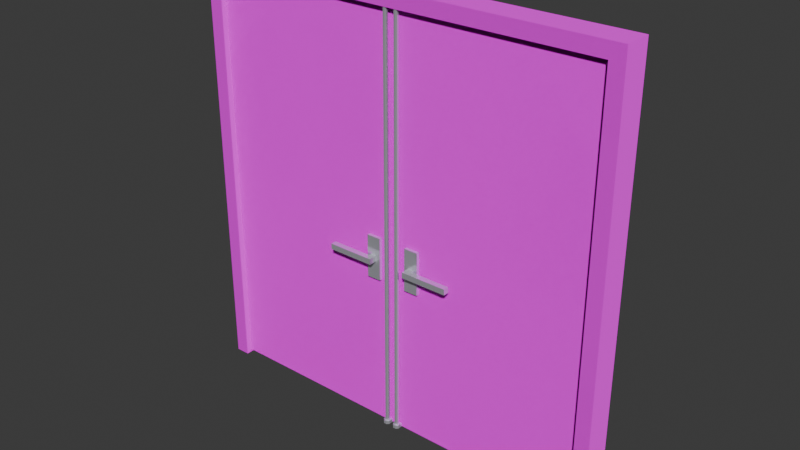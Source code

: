 # Source: MetalDoor.blend  (saved by Blender 4.1.23; exported with 4.5.12 LTS)
import bpy
from mathutils import Matrix  # noqa: F401  (used for matrix-valued properties, if any)

bpy.ops.wm.read_factory_settings(use_empty=True)
scene = bpy.context.scene
scene.name = 'Scene'

# ---- collections
col_collection = bpy.data.collections.new('Collection'); scene.collection.children.link(col_collection)

# ---- images (referenced by path relative to the original .blend; pixels are not part of the script)
import os
ASSET_DIR = os.environ.get("B2B_ASSET_DIR", "")  # directory of the original .blend (textures are referenced by path, not embedded)
HERE = os.path.dirname(os.path.abspath(__file__))  # packed textures are extracted next to this script under _unpacked/

def load_image(name, relpath, width, height, colorspace="sRGB"):
    """Load a texture the original file referenced (path relative to the .blend, or extracted next to this script)."""
    p = next((c for c in (os.path.join(HERE, relpath), os.path.join(ASSET_DIR, relpath)) if relpath and os.path.exists(c)), "")
    if p:
        img = bpy.data.images.load(p, check_existing=True)
        img.name = name
    else:  # same state as the original file: an image datablock whose file is absent (Cycles renders it pink)
        img = bpy.data.images.new(name, width, height)
        img.source = "FILE"
        img.filepath = "//" + (relpath or name)
    img.colorspace_settings.name = colorspace
    return img
img_painted_plaster_wall_diff_1k_jpg = load_image('painted_plaster_wall_diff_1k.jpg', 'painted_plaster_wall_diff_1k.jpg', 1024, 1024, 'sRGB')
img_painted_plaster_wall_nor_gl_1k_png = load_image('painted_plaster_wall_nor_gl_1k.png', 'painted_plaster_wall_nor_gl_1k.png', 1024, 1024, 'sRGB')
img_painted_plaster_wall_disp_1k_png = load_image('painted_plaster_wall_disp_1k.png', 'painted_plaster_wall_disp_1k.png', 1024, 1024, 'sRGB')
img_metal_rusted_010_normal_jpg = load_image('Metal_Rusted_010_normal.jpg', 'Metal_Rusted_010_normal.jpg', 1024, 1024, 'sRGB')
img_metal_rusted_010_basecolor_jpg = load_image('Metal_Rusted_010_basecolor.jpg', 'Metal_Rusted_010_basecolor.jpg', 1024, 1024, 'sRGB')
img_metal_rusted_010_height_png = load_image('Metal_Rusted_010_height.png', 'Metal_Rusted_010_height.png', 1024, 1024, 'sRGB')

# ---- materials (node trees are filled in below, after node groups)
mat_frame = bpy.data.materials.new('Frame')
mat_frame.alpha_threshold = 0.0
mat_frame.use_transparent_shadow = False
mat_frame.roughness = 0.5
mat_frame.line_color = (0.0, 0.0, 0.0, 1.0)
mat_metal = bpy.data.materials.new('Metal')
mat_metal.use_transparent_shadow = False
mat_blackmetal = bpy.data.materials.new('BlackMetal')
mat_blackmetal.use_transparent_shadow = False

# ---- material node trees
mat_frame.use_nodes = True; mat_frame.node_tree.nodes.clear()
_N = mat_frame.node_tree.nodes; _L = mat_frame.node_tree.links
n0 = _N.new('ShaderNodeOutputMaterial'); n0.name = 'Material Output'; n0.location = (300, 300)
n1 = _N.new('ShaderNodeBsdfPrincipled'); n1.name = 'Principled BSDF'; n1.location = (10, 300)
n1.inputs[2].default_value = 1.0
n1.inputs[3].default_value = 1.45
n2 = _N.new('ShaderNodeTexImage'); n2.name = 'Image Texture'; n2.location = (-402, 246)
n2.hide = True
n2.image = img_painted_plaster_wall_diff_1k_jpg
n3 = _N.new('ShaderNodeTexImage'); n3.name = 'Image Texture.001'; n3.location = (-454, 107)
n3.hide = True
n3.image = img_painted_plaster_wall_nor_gl_1k_png
n4 = _N.new('ShaderNodeTexImage'); n4.name = 'Image Texture.002'; n4.location = (-454, 144)
n4.hide = True
n4.image = img_painted_plaster_wall_disp_1k_png
n5 = _N.new('ShaderNodeBump'); n5.name = 'Bump'; n5.location = (-171, 143)
n5.hide = True
n5.inputs[1].default_value = 1.0
n5.inputs[2].default_value = 1.0
_L.new(n1.outputs[0], n0.inputs[0])
_L.new(n2.outputs[0], n1.inputs[0])
_L.new(n5.outputs[0], n1.inputs[5])
_L.new(n4.outputs[0], n5.inputs[3])
_L.new(n3.outputs[0], n5.inputs[4])
n0.is_active_output = True
mat_metal.use_nodes = True; mat_metal.node_tree.nodes.clear()
_N = mat_metal.node_tree.nodes; _L = mat_metal.node_tree.links
n0 = _N.new('ShaderNodeBsdfPrincipled'); n0.name = 'Principled BSDF'; n0.location = (10, 300)
n0.inputs[0].default_value = (0.9089, 0.9143, 1.0, 1.0)
n0.inputs[1].default_value = 0.7246
n0.inputs[2].default_value = 0.15
n0.inputs[3].default_value = 1.0
n1 = _N.new('ShaderNodeOutputMaterial'); n1.name = 'Material Output'; n1.location = (300, 300)
_L.new(n0.outputs[0], n1.inputs[0])
n1.is_active_output = True
mat_blackmetal.use_nodes = True; mat_blackmetal.node_tree.nodes.clear()
_N = mat_blackmetal.node_tree.nodes; _L = mat_blackmetal.node_tree.links
n0 = _N.new('ShaderNodeBsdfPrincipled'); n0.name = 'Principled BSDF'; n0.location = (416, 300)
n0.inputs[1].default_value = 0.6045
n0.inputs[2].default_value = 1.0
n0.inputs[3].default_value = 1.0
n1 = _N.new('ShaderNodeOutputMaterial'); n1.name = 'Material Output'; n1.location = (706, 300)
n2 = _N.new('ShaderNodeTexImage'); n2.name = 'Image Texture'; n2.location = (-599, -19)
n2.hide = True
n2.image = img_metal_rusted_010_normal_jpg
n3 = _N.new('ShaderNodeTexImage'); n3.name = 'Image Texture.001'; n3.location = (-347, 274)
n3.image = img_metal_rusted_010_basecolor_jpg
n4 = _N.new('ShaderNodeTexImage'); n4.name = 'Image Texture.003'; n4.location = (-597, 62)
n4.hide = True
n4.image = img_metal_rusted_010_height_png
n5 = _N.new('ShaderNodeBump'); n5.name = 'Bump'; n5.location = (45, 109)
n5.inputs[0].default_value = 0.2917
n5.inputs[1].default_value = 2.5
n5.inputs[2].default_value = 1.0
_L.new(n0.outputs[0], n1.inputs[0])
_L.new(n2.outputs[0], n5.inputs[4])
_L.new(n5.outputs[0], n0.inputs[5])
_L.new(n4.outputs[0], n5.inputs[3])
_L.new(n3.outputs[0], n0.inputs[0])
n1.is_active_output = True

# ---- world
world_world = bpy.data.worlds.new('World'); scene.world = world_world
world_world.use_nodes = True; world_world.node_tree.nodes.clear()
_N = world_world.node_tree.nodes; _L = world_world.node_tree.links
n0 = _N.new('ShaderNodeOutputWorld'); n0.name = 'World Output'; n0.location = (300, 300)
n1 = _N.new('ShaderNodeBackground'); n1.name = 'Background'; n1.location = (10, 300)
n1.inputs[0].default_value = (0.05088, 0.05088, 0.05088, 1.0)
_L.new(n1.outputs[0], n0.inputs[0])
n0.is_active_output = True
world_world.color = (0.05088, 0.05088, 0.05088)
world_world.use_sun_shadow = False
world_world.sun_shadow_jitter_overblur = 0.0

# ---- meshes
me_cube_001 = bpy.data.meshes.new('Cube.001')
me_cube_001.from_pydata([(-1.5, -0.1, 0.0), (-1.5, -0.1, 3.0), (-1.5, 0.1, 0.0), (-1.5, 0.1, 3.0), (1.5, -0.1, 0.0), (1.5, -0.1, 3.0), (1.5, 0.1, 0.0), (1.5, 0.1, 3.0), (1.4, 0.1, 2.9), (-1.4, 0.1, 2.9), (-1.4, 0.1, 0.0), (1.4, 0.1, 0.0), (-1.4, -0.1, 2.9), (1.4, -0.1, 2.9), (-1.4, -0.1, 0.0), (1.4, -0.1, 0.0)], [], [(0, 1, 3, 2), (2, 3, 7, 6, 11, 8, 9, 10), (6, 7, 5, 4), (15, 4, 5, 1, 0, 14, 12, 13), (7, 3, 1, 5), (10, 9, 12, 14), (13, 8, 11, 15), (9, 8, 13, 12)])
_uv = me_cube_001.uv_layers.new(name='UVMap')
_uv.uv.foreach_set('vector', [0.2365, 0.2668, 0.7759, 0.2668, 0.7759, 0.4175, 0.2365, 0.4175, 0.375, 0.25, 0.625, 0.25, 0.625, 0.5, 0.375, 0.5, 0.375, 0.4917, 0.6167, 0.4917, 0.6167, 0.2583, 0.375, 0.2583, 0.2365, 0.5682, 0.7759, 0.5682, 0.7759, 0.7189, 0.2365, 0.7189, 0.375, 0.7583, 0.375, 0.75, 0.625, 0.75, 0.625, 1.0, 0.375, 1.0, 0.375, 0.9917, 0.6167, 0.9917, 0.6167, 0.7583, 0.625, 0.5, 0.875, 0.5, 0.875, 0.75, 0.625, 0.75, 0.2365, 0.3936, 0.7759, 0.3936, 0.7759, 0.2906, 0.2365, 0.2906, 0.7759, 0.695, 0.7759, 0.592, 0.2365, 0.592, 0.2365, 0.695, 0.771, 0.4655, 0.2577, 0.4655, 0.2577, 0.5612, 0.771, 0.5612])
me_cube_001.materials.append(mat_frame)
me_cube_001.update()
me_cube_004 = bpy.data.meshes.new('Cube.004')
me_cube_004.from_pydata([(-0.04586, 0.06905, 0.04055), (-0.05395, 0.07714, 0.04055), (-0.05395, 0.07714, 2.908), (-0.04586, 0.06905, 2.908), (-0.05395, 0.08886, 0.04055), (-0.04586, 0.09695, 0.04055), (-0.04586, 0.09695, 2.908), (-0.05395, 0.08886, 2.908), (-0.02605, 0.07714, 0.04055), (-0.03414, 0.06905, 0.04055), (-0.03414, 0.06905, 2.908), (-0.02605, 0.07714, 2.908), (-0.03414, 0.09695, 0.04055), (-0.02605, 0.08886, 0.04055), (-0.02605, 0.08886, 2.908), (-0.03414, 0.09695, 2.908), (-0.06491, 0.05754, 0.01858), (-0.06491, 0.09346, 0.01858), (-0.05046, 0.1079, 0.01858), (-0.01509, 0.05754, 0.01858), (-0.02954, 0.1079, 0.01858), (-0.01509, 0.09346, 0.01858), (-0.06491, 0.09346, 0.04273), (-0.06491, 0.05754, 0.04273), (-0.02954, 0.04309, 0.04273), (-0.01509, 0.05754, 0.04273), (-0.01509, 0.09346, 0.04273), (-0.02954, 0.1079, 0.04273), (-0.05046, 0.04309, 0.04273), (-0.05046, 0.1079, 0.04273), (-0.04586, -0.06905, 0.04055), (-0.05395, -0.07714, 0.04055), (-0.05395, -0.07714, 2.908), (-0.04586, -0.06905, 2.908), (-0.05395, -0.08886, 0.04055), (-0.04586, -0.09695, 0.04055), (-0.04586, -0.09695, 2.908), (-0.05395, -0.08886, 2.908), (-0.02605, -0.07714, 0.04055), (-0.03414, -0.06905, 0.04055), (-0.03414, -0.06905, 2.908), (-0.02605, -0.07714, 2.908), (-0.03414, -0.09695, 0.04055), (-0.02605, -0.08886, 0.04055), (-0.02605, -0.08886, 2.908), (-0.03414, -0.09695, 2.908), (-0.06491, -0.05754, 0.01858), (-0.06491, -0.09346, 0.01858), (-0.05046, -0.1079, 0.01858), (-0.01509, -0.05754, 0.01858), (-0.02954, -0.1079, 0.01858), (-0.01509, -0.09346, 0.01858), (-0.06491, -0.09346, 0.04273), (-0.06491, -0.05754, 0.04273), (-0.02954, -0.04309, 0.04273), (-0.01509, -0.05754, 0.04273), (-0.01509, -0.09346, 0.04273), (-0.02954, -0.1079, 0.04273), (-0.05046, -0.04309, 0.04273), (-0.05046, -0.1079, 0.04273), (-1.4, 0.05851, 2.9), (-1.4, 0.05851, 0.02), (-1.4, -0.05851, 2.9), (-1.4, -0.05851, 0.02), (-0.01075, -0.05851, 2.9), (0.0, -0.04776, 2.9), (0.0, -0.04776, 0.02), (-0.01075, -0.05851, 0.02), (0.0, 0.04776, 2.9), (-0.01075, 0.05851, 2.9), (-0.01075, 0.05851, 0.02), (0.0, 0.04776, 0.02), (-0.2, 0.03, 1.1), (-0.2, 0.03, 1.4), (-0.1701, 0.08, 1.23), (-0.1701, 0.08, 1.27), (-0.1, 0.03, 1.1), (-0.1, 0.03, 1.4), (-0.1299, 0.08, 1.23), (-0.13, 0.08, 1.27), (-0.2, 0.08, 1.4), (-0.2, 0.08, 1.1), (-0.1, 0.08, 1.1), (-0.1, 0.08, 1.4), (-0.1701, 0.1, 1.27), (-0.1701, 0.1, 1.23), (-0.1299, 0.1, 1.23), (-0.13, 0.1, 1.27), (-0.1701, 0.14, 1.27), (-0.1701, 0.14, 1.23), (-0.1299, 0.14, 1.23), (-0.13, 0.14, 1.27), (-0.4601, 0.1, 1.27), (-0.4601, 0.1, 1.23), (-0.4601, 0.14, 1.27), (-0.4601, 0.14, 1.23), (-0.2, -0.03, 1.1), (-0.2, -0.03, 1.4), (-0.1701, -0.08, 1.23), (-0.1701, -0.08, 1.27), (-0.1, -0.03, 1.1), (-0.1, -0.03, 1.4), (-0.1299, -0.08, 1.23), (-0.13, -0.08, 1.27), (-0.2, -0.08, 1.4), (-0.2, -0.08, 1.1), (-0.1, -0.08, 1.1), (-0.1, -0.08, 1.4), (-0.1701, -0.1, 1.27), (-0.1701, -0.1, 1.23), (-0.1299, -0.1, 1.23), (-0.13, -0.1, 1.27), (-0.1701, -0.14, 1.27), (-0.1701, -0.14, 1.23), (-0.1299, -0.14, 1.23), (-0.13, -0.14, 1.27), (-0.4601, -0.1, 1.27), (-0.4601, -0.1, 1.23), (-0.4601, -0.14, 1.27), (-0.4601, -0.14, 1.23)], [], [(9, 10, 3, 0), (13, 14, 11, 8), (14, 15, 6, 7, 2, 3, 10, 11), (1, 2, 7, 4), (5, 6, 15, 12), (0, 3, 2, 1), (6, 5, 4, 7), (14, 13, 12, 15), (10, 9, 8, 11), (23, 22, 17, 16), (27, 26, 21, 20), (29, 27, 20, 18), (22, 29, 18, 17), (26, 25, 19, 21), (13, 8, 25, 26), (0, 1, 23, 28), (4, 5, 29, 22), (5, 12, 27, 29), (9, 0, 28, 24), (12, 13, 26, 27), (8, 9, 24, 25), (1, 4, 22, 23), (39, 30, 33, 40), (43, 38, 41, 44), (44, 41, 40, 33, 32, 37, 36, 45), (31, 34, 37, 32), (35, 42, 45, 36), (30, 31, 32, 33), (36, 37, 34, 35), (44, 45, 42, 43), (40, 41, 38, 39), (53, 46, 47, 52), (57, 50, 51, 56), (59, 48, 50, 57), (52, 47, 48, 59), (56, 51, 49, 55), (43, 56, 55, 38), (30, 58, 53, 31), (34, 52, 59, 35), (35, 59, 57, 42), (39, 54, 58, 30), (42, 57, 56, 43), (38, 55, 54, 39), (31, 53, 52, 34), (61, 70, 71, 66, 67, 63), (71, 68, 65, 66), (63, 62, 60, 61), (68, 69, 60, 62, 64, 65), (61, 60, 69, 70), (68, 71, 70, 69), (64, 67, 66, 65), (67, 64, 62, 63), (72, 73, 80, 81), (75, 79, 87, 84), (82, 83, 77, 76), (81, 82, 76, 72), (83, 80, 73, 77), (75, 74, 81, 80), (74, 78, 82, 81), (79, 75, 80, 83), (78, 79, 83, 82), (87, 86, 90, 91), (74, 75, 84, 85), (79, 78, 86, 87), (78, 74, 85, 86), (89, 88, 91, 90), (86, 85, 89, 90), (84, 87, 91, 88), (89, 85, 93, 95), (93, 92, 94, 95), (88, 89, 95, 94), (84, 88, 94, 92), (85, 84, 92, 93), (96, 105, 104, 97), (99, 108, 111, 103), (106, 100, 101, 107), (105, 96, 100, 106), (107, 101, 97, 104), (99, 104, 105, 98), (98, 105, 106, 102), (103, 107, 104, 99), (102, 106, 107, 103), (111, 115, 114, 110), (98, 109, 108, 99), (103, 111, 110, 102), (102, 110, 109, 98), (113, 114, 115, 112), (110, 114, 113, 109), (108, 112, 115, 111), (113, 119, 117, 109), (117, 119, 118, 116), (112, 118, 119, 113), (108, 116, 118, 112), (109, 117, 116, 108)])
me_cube_004.polygons.foreach_set('material_index', [0, 0, 0, 0, 0, 0, 0, 0, 0, 0, 0, 0, 0, 0, 0, 0, 0, 0, 0, 0, 0, 0, 0, 0, 0, 0, 0, 0, 0, 0, 0, 0, 0, 0, 0, 0, 0, 0, 0, 0, 0, 0, 0, 0, 1, 1, 1, 1, 1, 1, 1, 1, 0, 0, 0, 0, 0, 0, 0, 0, 0, 0, 0, 0, 0, 0, 0, 0, 0, 0, 0, 0, 0, 0, 0, 0, 0, 0, 0, 0, 0, 0, 0, 0, 0, 0, 0, 0, 0, 0, 0, 0, 0, 0])
_uv = me_cube_004.uv_layers.new(name='UVMap')
_uv.uv.foreach_set('vector', [0.375, 0.8225, 0.625, 0.8225, 0.625, 0.9275, 0.375, 0.9275, 0.375, 0.5725, 0.625, 0.5725, 0.625, 0.6775, 0.375, 0.6775, 0.625, 0.5725, 0.6975, 0.5, 0.8025, 0.5, 0.875, 0.5725, 0.875, 0.6775, 0.8025, 0.75, 0.6975, 0.75, 0.625, 0.6775, 0.375, 0.07253, 0.625, 0.07253, 0.625, 0.1775, 0.375, 0.1775, 0.375, 0.3225, 0.625, 0.3225, 0.625, 0.4275, 0.375, 0.4275, 0.375, 0.0, 0.625, 0.0, 0.625, 0.07253, 0.375, 0.07253, 0.625, 0.3225, 0.375, 0.3225, 0.375, 0.1775, 0.625, 0.1775, 0.625, 0.5725, 0.375, 0.5725, 0.375, 0.4275, 0.625, 0.4275, 0.625, 0.8225, 0.375, 0.8225, 0.375, 0.6775, 0.625, 0.6775, 0.375, 0.07253, 0.375, 0.1775, 0.375, 0.1775, 0.375, 0.07253, 0.375, 0.4275, 0.375, 0.5725, 0.375, 0.5725, 0.375, 0.4275, 0.375, 0.3225, 0.375, 0.4275, 0.375, 0.4275, 0.375, 0.3225, 0.375, 0.1775, 0.375, 0.3225, 0.375, 0.3225, 0.375, 0.1775, 0.375, 0.5725, 0.375, 0.6775, 0.375, 0.6775, 0.375, 0.5725, 0.375, 0.5725, 0.375, 0.6775, 0.375, 0.6775, 0.375, 0.5725, 0.375, 0.0, 0.375, 0.07253, 0.375, 0.07253, 0.375, 0.0, 0.375, 0.1775, 0.375, 0.3225, 0.375, 0.3225, 0.375, 0.1775, 0.375, 0.3225, 0.375, 0.4275, 0.375, 0.4275, 0.375, 0.3225, 0.375, 0.8225, 0.375, 0.9275, 0.375, 0.9275, 0.375, 0.8225, 0.375, 0.4275, 0.375, 0.5725, 0.375, 0.5725, 0.375, 0.4275, 0.375, 0.6775, 0.375, 0.8225, 0.375, 0.8225, 0.375, 0.6775, 0.375, 0.07253, 0.375, 0.1775, 0.375, 0.1775, 0.375, 0.07253, 0.375, 0.8225, 0.375, 0.9275, 0.625, 0.9275, 0.625, 0.8225, 0.375, 0.5725, 0.375, 0.6775, 0.625, 0.6775, 0.625, 0.5725, 0.625, 0.5725, 0.625, 0.6775, 0.6975, 0.75, 0.8025, 0.75, 0.875, 0.6775, 0.875, 0.5725, 0.8025, 0.5, 0.6975, 0.5, 0.375, 0.07253, 0.375, 0.1775, 0.625, 0.1775, 0.625, 0.07253, 0.375, 0.3225, 0.375, 0.4275, 0.625, 0.4275, 0.625, 0.3225, 0.375, 0.0, 0.375, 0.07253, 0.625, 0.07253, 0.625, 0.0, 0.625, 0.3225, 0.625, 0.1775, 0.375, 0.1775, 0.375, 0.3225, 0.625, 0.5725, 0.625, 0.4275, 0.375, 0.4275, 0.375, 0.5725, 0.625, 0.8225, 0.625, 0.6775, 0.375, 0.6775, 0.375, 0.8225, 0.375, 0.07253, 0.375, 0.07253, 0.375, 0.1775, 0.375, 0.1775, 0.375, 0.4275, 0.375, 0.4275, 0.375, 0.5725, 0.375, 0.5725, 0.375, 0.3225, 0.375, 0.3225, 0.375, 0.4275, 0.375, 0.4275, 0.375, 0.1775, 0.375, 0.1775, 0.375, 0.3225, 0.375, 0.3225, 0.375, 0.5725, 0.375, 0.5725, 0.375, 0.6775, 0.375, 0.6775, 0.375, 0.5725, 0.375, 0.5725, 0.375, 0.6775, 0.375, 0.6775, 0.375, 0.0, 0.375, 0.0, 0.375, 0.07253, 0.375, 0.07253, 0.375, 0.1775, 0.375, 0.1775, 0.375, 0.3225, 0.375, 0.3225, 0.375, 0.3225, 0.375, 0.3225, 0.375, 0.4275, 0.375, 0.4275, 0.375, 0.8225, 0.375, 0.8225, 0.375, 0.9275, 0.375, 0.9275, 0.375, 0.4275, 0.375, 0.4275, 0.375, 0.5725, 0.375, 0.5725, 0.375, 0.6775, 0.375, 0.6775, 0.375, 0.8225, 0.375, 0.8225, 0.375, 0.07253, 0.375, 0.07253, 0.375, 0.1775, 0.375, 0.1775, 0.125, 0.5, 0.249, 0.5, 0.25, 0.523, 0.25, 0.727, 0.249, 0.75, 0.125, 0.75, 0.5321, 0.0, 0.5321, 1.0, 0.4679, 1.0, 0.4679, 0.0, 0.375, 0.0, 0.625, 0.0, 0.625, 0.25, 0.375, 0.25, 0.75, 0.523, 0.751, 0.5, 0.875, 0.5, 0.875, 0.75, 0.751, 0.75, 0.75, 0.727, 0.2015, 0.0, 0.2015, 1.0, 0.7985, 1.0, 0.7985, 0.0, 0.5321, 1.0, 0.5321, 0.0, 0.5394, 0.0, 0.5394, 1.0, 0.4606, 1.0, 0.4606, 0.0, 0.4679, 0.0, 0.4679, 1.0, 0.7985, 0.0, 0.7985, 1.0, 0.2015, 1.0, 0.2015, 0.0, 0.375, 0.0, 0.625, 0.0, 0.625, 0.25, 0.375, 0.25, 0.6007, 0.3229, 0.6007, 0.4271, 0.6007, 0.4271, 0.6007, 0.3229, 0.375, 0.5, 0.625, 0.5, 0.625, 0.75, 0.375, 0.75, 0.125, 0.5, 0.375, 0.5, 0.375, 0.75, 0.125, 0.75, 0.625, 0.5, 0.875, 0.5, 0.875, 0.75, 0.625, 0.75, 0.6007, 0.3229, 0.3993, 0.3229, 0.375, 0.25, 0.625, 0.25, 0.3993, 0.3229, 0.3993, 0.4271, 0.375, 0.5, 0.375, 0.25, 0.6007, 0.4271, 0.6007, 0.3229, 0.625, 0.25, 0.625, 0.5, 0.3993, 0.4271, 0.6007, 0.4271, 0.625, 0.5, 0.375, 0.5, 0.6007, 0.4271, 0.3993, 0.4271, 0.3993, 0.4271, 0.6007, 0.4271, 0.3993, 0.3229, 0.6007, 0.3229, 0.6007, 0.3229, 0.3993, 0.3229, 0.6007, 0.4271, 0.3993, 0.4271, 0.3993, 0.4271, 0.6007, 0.4271, 0.3993, 0.4271, 0.3993, 0.3229, 0.3993, 0.3229, 0.3993, 0.4271, 0.3993, 0.3229, 0.6007, 0.3229, 0.6007, 0.4271, 0.3993, 0.4271, 0.3993, 0.4271, 0.3993, 0.3229, 0.3993, 0.3229, 0.3993, 0.4271, 0.6007, 0.3229, 0.6007, 0.4271, 0.6007, 0.4271, 0.6007, 0.3229, 0.3993, 0.3229, 0.3993, 0.3229, 0.3993, 0.3229, 0.3993, 0.3229, 0.3993, 0.3229, 0.6007, 0.3229, 0.6007, 0.3229, 0.3993, 0.3229, 0.6007, 0.3229, 0.3993, 0.3229, 0.3993, 0.3229, 0.6007, 0.3229, 0.6007, 0.3229, 0.6007, 0.3229, 0.6007, 0.3229, 0.6007, 0.3229, 0.3993, 0.3229, 0.6007, 0.3229, 0.6007, 0.3229, 0.3993, 0.3229, 0.375, 0.0, 0.375, 0.25, 0.625, 0.25, 0.625, 0.0, 0.6007, 0.3229, 0.6007, 0.3229, 0.6007, 0.4271, 0.6007, 0.4271, 0.375, 0.5, 0.375, 0.75, 0.625, 0.75, 0.625, 0.5, 0.125, 0.5, 0.125, 0.75, 0.375, 0.75, 0.375, 0.5, 0.625, 0.5, 0.625, 0.75, 0.875, 0.75, 0.875, 0.5, 0.6007, 0.3229, 0.625, 0.25, 0.375, 0.25, 0.3993, 0.3229, 0.3993, 0.3229, 0.375, 0.25, 0.375, 0.5, 0.3993, 0.4271, 0.6007, 0.4271, 0.625, 0.5, 0.625, 0.25, 0.6007, 0.3229, 0.3993, 0.4271, 0.375, 0.5, 0.625, 0.5, 0.6007, 0.4271, 0.6007, 0.4271, 0.6007, 0.4271, 0.3993, 0.4271, 0.3993, 0.4271, 0.3993, 0.3229, 0.3993, 0.3229, 0.6007, 0.3229, 0.6007, 0.3229, 0.6007, 0.4271, 0.6007, 0.4271, 0.3993, 0.4271, 0.3993, 0.4271, 0.3993, 0.4271, 0.3993, 0.4271, 0.3993, 0.3229, 0.3993, 0.3229, 0.3993, 0.3229, 0.3993, 0.4271, 0.6007, 0.4271, 0.6007, 0.3229, 0.3993, 0.4271, 0.3993, 0.4271, 0.3993, 0.3229, 0.3993, 0.3229, 0.6007, 0.3229, 0.6007, 0.3229, 0.6007, 0.4271, 0.6007, 0.4271, 0.3993, 0.3229, 0.3993, 0.3229, 0.3993, 0.3229, 0.3993, 0.3229, 0.3993, 0.3229, 0.3993, 0.3229, 0.6007, 0.3229, 0.6007, 0.3229, 0.6007, 0.3229, 0.6007, 0.3229, 0.3993, 0.3229, 0.3993, 0.3229, 0.6007, 0.3229, 0.6007, 0.3229, 0.6007, 0.3229, 0.6007, 0.3229, 0.3993, 0.3229, 0.3993, 0.3229, 0.6007, 0.3229, 0.6007, 0.3229])
me_cube_004.materials.append(mat_metal)
me_cube_004.materials.append(mat_blackmetal)
me_cube_004.update()
me_cube_005 = bpy.data.meshes.new('Cube.005')
me_cube_005.from_pydata([(0.0, -0.04776, 2.9), (0.0, -0.04776, 0.02), (0.0, 0.04776, 2.9), (0.0, 0.04776, 0.02), (0.04586, 0.06905, 0.04055), (0.05395, 0.07714, 0.04055), (0.05395, 0.07714, 2.908), (0.04586, 0.06905, 2.908), (0.05395, 0.08886, 0.04055), (0.04586, 0.09695, 0.04055), (0.04586, 0.09695, 2.908), (0.05395, 0.08886, 2.908), (0.02605, 0.07714, 0.04055), (0.03414, 0.06905, 0.04055), (0.03414, 0.06905, 2.908), (0.02605, 0.07714, 2.908), (0.03414, 0.09695, 0.04055), (0.02605, 0.08886, 0.04055), (0.02605, 0.08886, 2.908), (0.03414, 0.09695, 2.908), (0.06491, 0.05754, 0.01858), (0.06491, 0.09346, 0.01858), (0.05046, 0.1079, 0.01858), (0.01509, 0.05754, 0.01858), (0.02954, 0.1079, 0.01858), (0.01509, 0.09346, 0.01858), (0.06491, 0.09346, 0.04273), (0.06491, 0.05754, 0.04273), (0.02954, 0.04309, 0.04273), (0.01509, 0.05754, 0.04273), (0.01509, 0.09346, 0.04273), (0.02954, 0.1079, 0.04273), (0.05046, 0.04309, 0.04273), (0.05046, 0.1079, 0.04273), (0.04586, -0.06905, 0.04055), (0.05395, -0.07714, 0.04055), (0.05395, -0.07714, 2.908), (0.04586, -0.06905, 2.908), (0.05395, -0.08886, 0.04055), (0.04586, -0.09695, 0.04055), (0.04586, -0.09695, 2.908), (0.05395, -0.08886, 2.908), (0.02605, -0.07714, 0.04055), (0.03414, -0.06905, 0.04055), (0.03414, -0.06905, 2.908), (0.02605, -0.07714, 2.908), (0.03414, -0.09695, 0.04055), (0.02605, -0.08886, 0.04055), (0.02605, -0.08886, 2.908), (0.03414, -0.09695, 2.908), (0.06491, -0.05754, 0.01858), (0.06491, -0.09346, 0.01858), (0.05046, -0.1079, 0.01858), (0.01509, -0.05754, 0.01858), (0.02954, -0.1079, 0.01858), (0.01509, -0.09346, 0.01858), (0.06491, -0.09346, 0.04273), (0.06491, -0.05754, 0.04273), (0.02954, -0.04309, 0.04273), (0.01509, -0.05754, 0.04273), (0.01509, -0.09346, 0.04273), (0.02954, -0.1079, 0.04273), (0.05046, -0.04309, 0.04273), (0.05046, -0.1079, 0.04273), (1.4, 0.05851, 2.9), (1.4, 0.05851, 0.02), (1.4, -0.05851, 2.9), (1.4, -0.05851, 0.02), (0.01075, -0.05851, 2.9), (0.01075, -0.05851, 0.02), (0.01075, 0.05851, 2.9), (0.01075, 0.05851, 0.02), (0.2, 0.03, 1.1), (0.2, 0.03, 1.4), (0.1701, 0.08, 1.23), (0.1701, 0.08, 1.27), (0.1, 0.03, 1.1), (0.1, 0.03, 1.4), (0.1299, 0.08, 1.23), (0.13, 0.08, 1.27), (0.2, 0.08, 1.4), (0.2, 0.08, 1.1), (0.1, 0.08, 1.1), (0.1, 0.08, 1.4), (0.1701, 0.1, 1.27), (0.1701, 0.1, 1.23), (0.1299, 0.1, 1.23), (0.13, 0.1, 1.27), (0.1701, 0.14, 1.27), (0.1701, 0.14, 1.23), (0.1299, 0.14, 1.23), (0.13, 0.14, 1.27), (0.4601, 0.1, 1.27), (0.4601, 0.1, 1.23), (0.4601, 0.14, 1.27), (0.4601, 0.14, 1.23), (0.2, -0.03, 1.1), (0.2, -0.03, 1.4), (0.1701, -0.08, 1.23), (0.1701, -0.08, 1.27), (0.1, -0.03, 1.1), (0.1, -0.03, 1.4), (0.1299, -0.08, 1.23), (0.13, -0.08, 1.27), (0.2, -0.08, 1.4), (0.2, -0.08, 1.1), (0.1, -0.08, 1.1), (0.1, -0.08, 1.4), (0.1701, -0.1, 1.27), (0.1701, -0.1, 1.23), (0.1299, -0.1, 1.23), (0.13, -0.1, 1.27), (0.1701, -0.14, 1.27), (0.1701, -0.14, 1.23), (0.1299, -0.14, 1.23), (0.13, -0.14, 1.27), (0.4601, -0.1, 1.27), (0.4601, -0.1, 1.23), (0.4601, -0.14, 1.27), (0.4601, -0.14, 1.23)], [], [(13, 4, 7, 14), (17, 12, 15, 18), (18, 15, 14, 7, 6, 11, 10, 19), (5, 8, 11, 6), (9, 16, 19, 10), (4, 5, 6, 7), (10, 11, 8, 9), (18, 19, 16, 17), (14, 15, 12, 13), (27, 20, 21, 26), (31, 24, 25, 30), (33, 22, 24, 31), (26, 21, 22, 33), (30, 25, 23, 29), (17, 30, 29, 12), (4, 32, 27, 5), (8, 26, 33, 9), (9, 33, 31, 16), (13, 28, 32, 4), (16, 31, 30, 17), (12, 29, 28, 13), (5, 27, 26, 8), (43, 44, 37, 34), (47, 48, 45, 42), (48, 49, 40, 41, 36, 37, 44, 45), (35, 36, 41, 38), (39, 40, 49, 46), (34, 37, 36, 35), (40, 39, 38, 41), (48, 47, 46, 49), (44, 43, 42, 45), (57, 56, 51, 50), (61, 60, 55, 54), (63, 61, 54, 52), (56, 63, 52, 51), (60, 59, 53, 55), (47, 42, 59, 60), (34, 35, 57, 62), (38, 39, 63, 56), (39, 46, 61, 63), (43, 34, 62, 58), (46, 47, 60, 61), (42, 43, 58, 59), (35, 38, 56, 57), (65, 67, 69, 1, 3, 71), (67, 65, 64, 66), (2, 0, 68, 66, 64, 70), (65, 71, 70, 64), (2, 70, 71, 3), (68, 0, 1, 69), (69, 67, 66, 68), (72, 81, 80, 73), (75, 84, 87, 79), (82, 76, 77, 83), (81, 72, 76, 82), (83, 77, 73, 80), (75, 80, 81, 74), (74, 81, 82, 78), (79, 83, 80, 75), (78, 82, 83, 79), (87, 91, 90, 86), (74, 85, 84, 75), (79, 87, 86, 78), (78, 86, 85, 74), (89, 90, 91, 88), (86, 90, 89, 85), (84, 88, 91, 87), (89, 95, 93, 85), (93, 95, 94, 92), (88, 94, 95, 89), (84, 92, 94, 88), (85, 93, 92, 84), (96, 97, 104, 105), (99, 103, 111, 108), (106, 107, 101, 100), (105, 106, 100, 96), (107, 104, 97, 101), (99, 98, 105, 104), (98, 102, 106, 105), (103, 99, 104, 107), (102, 103, 107, 106), (111, 110, 114, 115), (98, 99, 108, 109), (103, 102, 110, 111), (102, 98, 109, 110), (113, 112, 115, 114), (110, 109, 113, 114), (108, 111, 115, 112), (113, 109, 117, 119), (117, 116, 118, 119), (112, 113, 119, 118), (108, 112, 118, 116), (109, 108, 116, 117), (2, 3, 1, 0)])
me_cube_005.polygons.foreach_set('material_index', [0, 0, 0, 0, 0, 0, 0, 0, 0, 0, 0, 0, 0, 0, 0, 0, 0, 0, 0, 0, 0, 0, 0, 0, 0, 0, 0, 0, 0, 0, 0, 0, 0, 0, 0, 0, 0, 0, 0, 0, 0, 0, 0, 0, 1, 1, 1, 1, 1, 1, 1, 0, 0, 0, 0, 0, 0, 0, 0, 0, 0, 0, 0, 0, 0, 0, 0, 0, 0, 0, 0, 0, 0, 0, 0, 0, 0, 0, 0, 0, 0, 0, 0, 0, 0, 0, 0, 0, 0, 0, 0, 0, 0, 1])
_uv = me_cube_005.uv_layers.new(name='UVMap')
_uv.uv.foreach_set('vector', [0.375, 0.8225, 0.375, 0.9275, 0.625, 0.9275, 0.625, 0.8225, 0.375, 0.5725, 0.375, 0.6775, 0.625, 0.6775, 0.625, 0.5725, 0.625, 0.5725, 0.625, 0.6775, 0.6975, 0.75, 0.8025, 0.75, 0.875, 0.6775, 0.875, 0.5725, 0.8025, 0.5, 0.6975, 0.5, 0.375, 0.07253, 0.375, 0.1775, 0.625, 0.1775, 0.625, 0.07253, 0.375, 0.3225, 0.375, 0.4275, 0.625, 0.4275, 0.625, 0.3225, 0.375, 0.0, 0.375, 0.07253, 0.625, 0.07253, 0.625, 0.0, 0.625, 0.3225, 0.625, 0.1775, 0.375, 0.1775, 0.375, 0.3225, 0.625, 0.5725, 0.625, 0.4275, 0.375, 0.4275, 0.375, 0.5725, 0.625, 0.8225, 0.625, 0.6775, 0.375, 0.6775, 0.375, 0.8225, 0.375, 0.07253, 0.375, 0.07253, 0.375, 0.1775, 0.375, 0.1775, 0.375, 0.4275, 0.375, 0.4275, 0.375, 0.5725, 0.375, 0.5725, 0.375, 0.3225, 0.375, 0.3225, 0.375, 0.4275, 0.375, 0.4275, 0.375, 0.1775, 0.375, 0.1775, 0.375, 0.3225, 0.375, 0.3225, 0.375, 0.5725, 0.375, 0.5725, 0.375, 0.6775, 0.375, 0.6775, 0.375, 0.5725, 0.375, 0.5725, 0.375, 0.6775, 0.375, 0.6775, 0.375, 0.0, 0.375, 0.0, 0.375, 0.07253, 0.375, 0.07253, 0.375, 0.1775, 0.375, 0.1775, 0.375, 0.3225, 0.375, 0.3225, 0.375, 0.3225, 0.375, 0.3225, 0.375, 0.4275, 0.375, 0.4275, 0.375, 0.8225, 0.375, 0.8225, 0.375, 0.9275, 0.375, 0.9275, 0.375, 0.4275, 0.375, 0.4275, 0.375, 0.5725, 0.375, 0.5725, 0.375, 0.6775, 0.375, 0.6775, 0.375, 0.8225, 0.375, 0.8225, 0.375, 0.07253, 0.375, 0.07253, 0.375, 0.1775, 0.375, 0.1775, 0.375, 0.8225, 0.625, 0.8225, 0.625, 0.9275, 0.375, 0.9275, 0.375, 0.5725, 0.625, 0.5725, 0.625, 0.6775, 0.375, 0.6775, 0.625, 0.5725, 0.6975, 0.5, 0.8025, 0.5, 0.875, 0.5725, 0.875, 0.6775, 0.8025, 0.75, 0.6975, 0.75, 0.625, 0.6775, 0.375, 0.07253, 0.625, 0.07253, 0.625, 0.1775, 0.375, 0.1775, 0.375, 0.3225, 0.625, 0.3225, 0.625, 0.4275, 0.375, 0.4275, 0.375, 0.0, 0.625, 0.0, 0.625, 0.07253, 0.375, 0.07253, 0.625, 0.3225, 0.375, 0.3225, 0.375, 0.1775, 0.625, 0.1775, 0.625, 0.5725, 0.375, 0.5725, 0.375, 0.4275, 0.625, 0.4275, 0.625, 0.8225, 0.375, 0.8225, 0.375, 0.6775, 0.625, 0.6775, 0.375, 0.07253, 0.375, 0.1775, 0.375, 0.1775, 0.375, 0.07253, 0.375, 0.4275, 0.375, 0.5725, 0.375, 0.5725, 0.375, 0.4275, 0.375, 0.3225, 0.375, 0.4275, 0.375, 0.4275, 0.375, 0.3225, 0.375, 0.1775, 0.375, 0.3225, 0.375, 0.3225, 0.375, 0.1775, 0.375, 0.5725, 0.375, 0.6775, 0.375, 0.6775, 0.375, 0.5725, 0.375, 0.5725, 0.375, 0.6775, 0.375, 0.6775, 0.375, 0.5725, 0.375, 0.0, 0.375, 0.07253, 0.375, 0.07253, 0.375, 0.0, 0.375, 0.1775, 0.375, 0.3225, 0.375, 0.3225, 0.375, 0.1775, 0.375, 0.3225, 0.375, 0.4275, 0.375, 0.4275, 0.375, 0.3225, 0.375, 0.8225, 0.375, 0.9275, 0.375, 0.9275, 0.375, 0.8225, 0.375, 0.4275, 0.375, 0.5725, 0.375, 0.5725, 0.375, 0.4275, 0.375, 0.6775, 0.375, 0.8225, 0.375, 0.8225, 0.375, 0.6775, 0.375, 0.07253, 0.375, 0.1775, 0.375, 0.1775, 0.375, 0.07253, 0.125, 0.5, 0.125, 0.75, 0.249, 0.75, 0.25, 0.727, 0.25, 0.523, 0.249, 0.5, 0.375, 0.0, 0.375, 0.25, 0.625, 0.25, 0.625, 0.0, 0.75, 0.523, 0.75, 0.727, 0.751, 0.75, 0.875, 0.75, 0.875, 0.5, 0.751, 0.5, 0.2015, 0.0, 0.7985, 0.0, 0.7985, 1.0, 0.2015, 1.0, 0.5321, 1.0, 0.5394, 1.0, 0.5394, 0.0, 0.5321, 0.0, 0.4606, 1.0, 0.4679, 1.0, 0.4679, 0.0, 0.4606, 0.0, 0.7985, 0.0, 0.2015, 0.0, 0.2015, 1.0, 0.7985, 1.0, 0.375, 0.0, 0.375, 0.25, 0.625, 0.25, 0.625, 0.0, 0.6007, 0.3229, 0.6007, 0.3229, 0.6007, 0.4271, 0.6007, 0.4271, 0.375, 0.5, 0.375, 0.75, 0.625, 0.75, 0.625, 0.5, 0.125, 0.5, 0.125, 0.75, 0.375, 0.75, 0.375, 0.5, 0.625, 0.5, 0.625, 0.75, 0.875, 0.75, 0.875, 0.5, 0.6007, 0.3229, 0.625, 0.25, 0.375, 0.25, 0.3993, 0.3229, 0.3993, 0.3229, 0.375, 0.25, 0.375, 0.5, 0.3993, 0.4271, 0.6007, 0.4271, 0.625, 0.5, 0.625, 0.25, 0.6007, 0.3229, 0.3993, 0.4271, 0.375, 0.5, 0.625, 0.5, 0.6007, 0.4271, 0.6007, 0.4271, 0.6007, 0.4271, 0.3993, 0.4271, 0.3993, 0.4271, 0.3993, 0.3229, 0.3993, 0.3229, 0.6007, 0.3229, 0.6007, 0.3229, 0.6007, 0.4271, 0.6007, 0.4271, 0.3993, 0.4271, 0.3993, 0.4271, 0.3993, 0.4271, 0.3993, 0.4271, 0.3993, 0.3229, 0.3993, 0.3229, 0.3993, 0.3229, 0.3993, 0.4271, 0.6007, 0.4271, 0.6007, 0.3229, 0.3993, 0.4271, 0.3993, 0.4271, 0.3993, 0.3229, 0.3993, 0.3229, 0.6007, 0.3229, 0.6007, 0.3229, 0.6007, 0.4271, 0.6007, 0.4271, 0.3993, 0.3229, 0.3993, 0.3229, 0.3993, 0.3229, 0.3993, 0.3229, 0.3993, 0.3229, 0.3993, 0.3229, 0.6007, 0.3229, 0.6007, 0.3229, 0.6007, 0.3229, 0.6007, 0.3229, 0.3993, 0.3229, 0.3993, 0.3229, 0.6007, 0.3229, 0.6007, 0.3229, 0.6007, 0.3229, 0.6007, 0.3229, 0.3993, 0.3229, 0.3993, 0.3229, 0.6007, 0.3229, 0.6007, 0.3229, 0.375, 0.0, 0.625, 0.0, 0.625, 0.25, 0.375, 0.25, 0.6007, 0.3229, 0.6007, 0.4271, 0.6007, 0.4271, 0.6007, 0.3229, 0.375, 0.5, 0.625, 0.5, 0.625, 0.75, 0.375, 0.75, 0.125, 0.5, 0.375, 0.5, 0.375, 0.75, 0.125, 0.75, 0.625, 0.5, 0.875, 0.5, 0.875, 0.75, 0.625, 0.75, 0.6007, 0.3229, 0.3993, 0.3229, 0.375, 0.25, 0.625, 0.25, 0.3993, 0.3229, 0.3993, 0.4271, 0.375, 0.5, 0.375, 0.25, 0.6007, 0.4271, 0.6007, 0.3229, 0.625, 0.25, 0.625, 0.5, 0.3993, 0.4271, 0.6007, 0.4271, 0.625, 0.5, 0.375, 0.5, 0.6007, 0.4271, 0.3993, 0.4271, 0.3993, 0.4271, 0.6007, 0.4271, 0.3993, 0.3229, 0.6007, 0.3229, 0.6007, 0.3229, 0.3993, 0.3229, 0.6007, 0.4271, 0.3993, 0.4271, 0.3993, 0.4271, 0.6007, 0.4271, 0.3993, 0.4271, 0.3993, 0.3229, 0.3993, 0.3229, 0.3993, 0.4271, 0.3993, 0.3229, 0.6007, 0.3229, 0.6007, 0.4271, 0.3993, 0.4271, 0.3993, 0.4271, 0.3993, 0.3229, 0.3993, 0.3229, 0.3993, 0.4271, 0.6007, 0.3229, 0.6007, 0.4271, 0.6007, 0.4271, 0.6007, 0.3229, 0.3993, 0.3229, 0.3993, 0.3229, 0.3993, 0.3229, 0.3993, 0.3229, 0.3993, 0.3229, 0.6007, 0.3229, 0.6007, 0.3229, 0.3993, 0.3229, 0.6007, 0.3229, 0.3993, 0.3229, 0.3993, 0.3229, 0.6007, 0.3229, 0.6007, 0.3229, 0.6007, 0.3229, 0.6007, 0.3229, 0.6007, 0.3229, 0.3993, 0.3229, 0.6007, 0.3229, 0.6007, 0.3229, 0.3993, 0.3229, 0.75, 0.523, 0.25, 0.523, 0.4679, 0.0, 0.75, 0.727])
me_cube_005.materials.append(mat_metal)
me_cube_005.materials.append(mat_blackmetal)
me_cube_005.update()

# ---- objects
ob_cube = bpy.data.objects.new('Cube', me_cube_001)
ob_door1 = bpy.data.objects.new('Door1', me_cube_004)
ob_door2 = bpy.data.objects.new('Door2', me_cube_005)

# ---- transforms, parenting, visibility, modifiers, constraints
ob_cube.location = (0.0, 0.0, 0.0)
ob_door1.location = (0.0, 0.0, 0.0)
ob_door2.location = (0.0, 0.0, 0.0)

# ---- collection membership
col_collection.objects.link(ob_cube)
col_collection.objects.link(ob_door1)
col_collection.objects.link(ob_door2)

# ---- scene / render settings (as saved in the file)
scene.frame_start = 1; scene.frame_end = 250; scene.frame_set(1)
scene.render.engine = 'BLENDER_EEVEE_NEXT'
scene.cycles.sampling_pattern = 'TABULATED_SOBOL'
scene.eevee.ray_tracing_options.trace_max_roughness = 0.0
bpy.context.view_layer.update()

# ---- added for rendering (the .blend has no active camera and no usable light): camera, sun
cam_auto = bpy.data.cameras.new('AutoCamera')
cam_auto.lens = 50.0
cam_auto.sensor_width = 36.0
cam_auto.clip_end = 1000.0
ob_auto_camera = bpy.data.objects.new('AutoCamera', cam_auto)
scene.collection.objects.link(ob_auto_camera)
ob_auto_camera.location = (3.93393, -4.72072, 4.64715)
ob_auto_camera.rotation_euler = (1.09748, -7.21219e-08, 0.694738)
scene.camera = ob_auto_camera
light_auto_sun = bpy.data.lights.new('AutoSun', 'SUN')
light_auto_sun.energy = 3.0
light_auto_sun.angle = 0.0523599
ob_auto_sun = bpy.data.objects.new('AutoSun', light_auto_sun)
scene.collection.objects.link(ob_auto_sun)
ob_auto_sun.rotation_euler = (0.872665, 0.174533, 0.523599)
bpy.context.view_layer.update()
